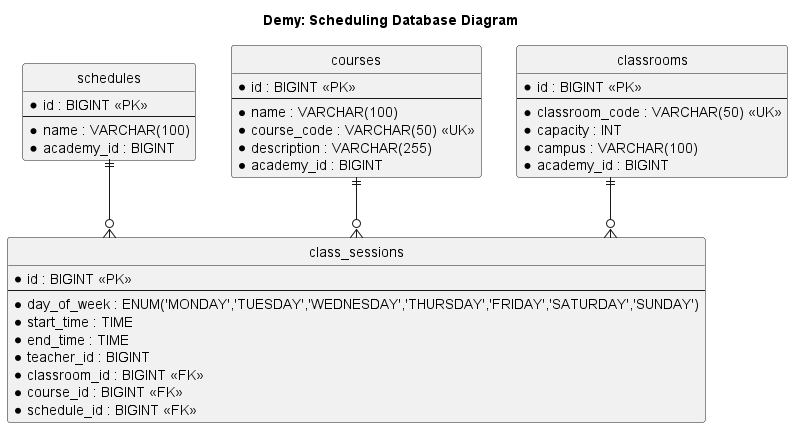

The diagram above was rendered by PlantUML. Its source (embedded in the PNG):
@startuml Demy: Scheduling Database Diagram
title Demy: Scheduling Database Diagram

hide circle
skinparam linetype ortho

entity "schedules" as schedules {
  *id : BIGINT <<PK>>
  --
  *name : VARCHAR(100)
  *academy_id : BIGINT
}

entity "courses" as courses {
  *id : BIGINT <<PK>>
  --
  *name : VARCHAR(100)
  *course_code : VARCHAR(50) <<UK>>
  *description : VARCHAR(255)
  *academy_id : BIGINT
}

entity "classrooms" as classrooms {
  *id : BIGINT <<PK>>
  --
  *classroom_code : VARCHAR(50) <<UK>>
  *capacity : INT
  *campus : VARCHAR(100)
  *academy_id : BIGINT
}

entity "class_sessions" as class_sessions {
  *id : BIGINT <<PK>>
  --
  *day_of_week : ENUM('MONDAY','TUESDAY','WEDNESDAY','THURSDAY','FRIDAY','SATURDAY','SUNDAY')
  *start_time : TIME
  *end_time : TIME
  *teacher_id : BIGINT
  *classroom_id : BIGINT <<FK>>
  *course_id : BIGINT <<FK>>
  *schedule_id : BIGINT <<FK>>
}

schedules  ||--o{ class_sessions
courses    ||--o{ class_sessions
classrooms ||--o{ class_sessions

@enduml